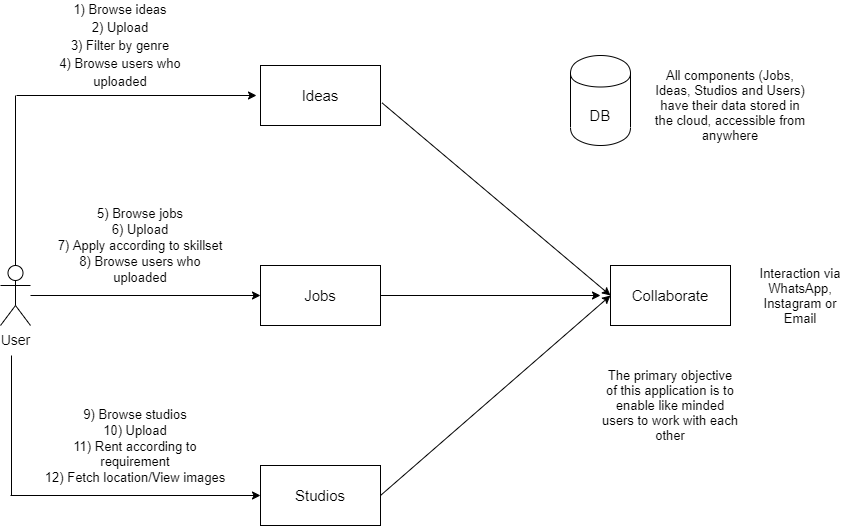

The diagram above was exported from draw.io. Its source (the exported page's mxGraphModel, read from the mxfile embedded in the PNG):
<mxGraphModel dx="1024" dy="2292" grid="1" gridSize="10" guides="1" tooltips="1" connect="1" arrows="1" fold="1" page="1" pageScale="1" pageWidth="1100" pageHeight="1700" math="0" shadow="0">
  <root>
    <mxCell id="0" />
    <mxCell id="1" parent="0" />
    <mxCell id="EVSY6MqGjN-An8OU5FVY-1" value="" style="rounded=0;whiteSpace=wrap;html=1;" vertex="1" parent="1">
      <mxGeometry x="400" y="50" width="120" height="60" as="geometry" />
    </mxCell>
    <mxCell id="EVSY6MqGjN-An8OU5FVY-31" style="edgeStyle=orthogonalEdgeStyle;rounded=0;orthogonalLoop=1;jettySize=auto;html=1;" edge="1" parent="1" source="EVSY6MqGjN-An8OU5FVY-4">
      <mxGeometry relative="1" as="geometry">
        <mxPoint x="740" y="280" as="targetPoint" />
      </mxGeometry>
    </mxCell>
    <mxCell id="EVSY6MqGjN-An8OU5FVY-4" value="&lt;div&gt;&lt;br&gt;&lt;/div&gt;" style="rounded=0;whiteSpace=wrap;html=1;" vertex="1" parent="1">
      <mxGeometry x="400" y="250" width="120" height="60" as="geometry" />
    </mxCell>
    <mxCell id="EVSY6MqGjN-An8OU5FVY-5" value="" style="rounded=0;whiteSpace=wrap;html=1;" vertex="1" parent="1">
      <mxGeometry x="750" y="250" width="120" height="60" as="geometry" />
    </mxCell>
    <mxCell id="EVSY6MqGjN-An8OU5FVY-6" value="" style="rounded=0;whiteSpace=wrap;html=1;" vertex="1" parent="1">
      <mxGeometry x="400" y="450" width="120" height="60" as="geometry" />
    </mxCell>
    <mxCell id="EVSY6MqGjN-An8OU5FVY-14" style="edgeStyle=orthogonalEdgeStyle;rounded=0;orthogonalLoop=1;jettySize=auto;html=1;entryX=0;entryY=0.5;entryDx=0;entryDy=0;" edge="1" parent="1" target="EVSY6MqGjN-An8OU5FVY-4">
      <mxGeometry relative="1" as="geometry">
        <mxPoint x="170" y="280" as="sourcePoint" />
      </mxGeometry>
    </mxCell>
    <mxCell id="EVSY6MqGjN-An8OU5FVY-8" value="&lt;font style=&quot;font-size: 15px&quot;&gt;Collaborate&lt;/font&gt;" style="text;html=1;strokeColor=none;fillColor=none;align=center;verticalAlign=middle;whiteSpace=wrap;rounded=0;" vertex="1" parent="1">
      <mxGeometry x="790" y="270" width="40" height="20" as="geometry" />
    </mxCell>
    <mxCell id="EVSY6MqGjN-An8OU5FVY-9" value="&lt;font style=&quot;font-size: 15px&quot;&gt;Jobs&lt;/font&gt;" style="text;html=1;strokeColor=none;fillColor=none;align=center;verticalAlign=middle;whiteSpace=wrap;rounded=0;" vertex="1" parent="1">
      <mxGeometry x="440" y="270" width="40" height="20" as="geometry" />
    </mxCell>
    <mxCell id="EVSY6MqGjN-An8OU5FVY-10" value="&lt;font style=&quot;font-size: 15px&quot;&gt;Ideas&lt;/font&gt;" style="text;html=1;strokeColor=none;fillColor=none;align=center;verticalAlign=middle;whiteSpace=wrap;rounded=0;" vertex="1" parent="1">
      <mxGeometry x="440" y="70" width="40" height="20" as="geometry" />
    </mxCell>
    <mxCell id="EVSY6MqGjN-An8OU5FVY-11" value="&lt;font style=&quot;font-size: 15px&quot;&gt;Studios&lt;/font&gt;" style="text;html=1;strokeColor=none;fillColor=none;align=center;verticalAlign=middle;whiteSpace=wrap;rounded=0;" vertex="1" parent="1">
      <mxGeometry x="440" y="470" width="40" height="20" as="geometry" />
    </mxCell>
    <mxCell id="EVSY6MqGjN-An8OU5FVY-12" value="" style="shape=cylinder;whiteSpace=wrap;html=1;boundedLbl=1;backgroundOutline=1;" vertex="1" parent="1">
      <mxGeometry x="710" y="40" width="60" height="90" as="geometry" />
    </mxCell>
    <mxCell id="EVSY6MqGjN-An8OU5FVY-13" value="&lt;font style=&quot;font-size: 15px&quot;&gt;DB&lt;/font&gt;" style="text;html=1;strokeColor=none;fillColor=none;align=center;verticalAlign=middle;whiteSpace=wrap;rounded=0;" vertex="1" parent="1">
      <mxGeometry x="720" y="90" width="40" height="20" as="geometry" />
    </mxCell>
    <mxCell id="EVSY6MqGjN-An8OU5FVY-16" value="&lt;font style=&quot;font-size: 14px&quot;&gt;User&lt;/font&gt;" style="shape=umlActor;verticalLabelPosition=bottom;labelBackgroundColor=#ffffff;verticalAlign=top;html=1;outlineConnect=0;" vertex="1" parent="1">
      <mxGeometry x="140" y="250" width="30" height="60" as="geometry" />
    </mxCell>
    <mxCell id="EVSY6MqGjN-An8OU5FVY-17" value="" style="endArrow=none;html=1;" edge="1" parent="1">
      <mxGeometry width="50" height="50" relative="1" as="geometry">
        <mxPoint x="151" y="480" as="sourcePoint" />
        <mxPoint x="151" y="340" as="targetPoint" />
      </mxGeometry>
    </mxCell>
    <mxCell id="EVSY6MqGjN-An8OU5FVY-18" value="" style="endArrow=classic;html=1;entryX=0;entryY=0.5;entryDx=0;entryDy=0;" edge="1" parent="1" target="EVSY6MqGjN-An8OU5FVY-6">
      <mxGeometry width="50" height="50" relative="1" as="geometry">
        <mxPoint x="150" y="480" as="sourcePoint" />
        <mxPoint x="220" y="450" as="targetPoint" />
      </mxGeometry>
    </mxCell>
    <mxCell id="EVSY6MqGjN-An8OU5FVY-19" value="" style="endArrow=none;html=1;exitX=0.5;exitY=0;exitDx=0;exitDy=0;exitPerimeter=0;" edge="1" parent="1" source="EVSY6MqGjN-An8OU5FVY-16">
      <mxGeometry width="50" height="50" relative="1" as="geometry">
        <mxPoint x="150" y="240" as="sourcePoint" />
        <mxPoint x="155" y="80" as="targetPoint" />
      </mxGeometry>
    </mxCell>
    <mxCell id="EVSY6MqGjN-An8OU5FVY-20" value="" style="endArrow=classic;html=1;entryX=0;entryY=0.5;entryDx=0;entryDy=0;" edge="1" parent="1">
      <mxGeometry width="50" height="50" relative="1" as="geometry">
        <mxPoint x="156" y="80" as="sourcePoint" />
        <mxPoint x="396" y="80" as="targetPoint" />
      </mxGeometry>
    </mxCell>
    <mxCell id="EVSY6MqGjN-An8OU5FVY-22" value="" style="endArrow=classic;html=1;exitX=1.013;exitY=0.623;exitDx=0;exitDy=0;exitPerimeter=0;entryX=0;entryY=0.5;entryDx=0;entryDy=0;" edge="1" parent="1" source="EVSY6MqGjN-An8OU5FVY-1" target="EVSY6MqGjN-An8OU5FVY-5">
      <mxGeometry width="50" height="50" relative="1" as="geometry">
        <mxPoint x="590" y="210" as="sourcePoint" />
        <mxPoint x="640" y="160" as="targetPoint" />
      </mxGeometry>
    </mxCell>
    <mxCell id="EVSY6MqGjN-An8OU5FVY-23" value="" style="endArrow=classic;html=1;exitX=1;exitY=0.5;exitDx=0;exitDy=0;" edge="1" parent="1" source="EVSY6MqGjN-An8OU5FVY-6">
      <mxGeometry width="50" height="50" relative="1" as="geometry">
        <mxPoint x="590" y="480" as="sourcePoint" />
        <mxPoint x="750" y="280" as="targetPoint" />
      </mxGeometry>
    </mxCell>
    <mxCell id="EVSY6MqGjN-An8OU5FVY-24" value="&lt;font style=&quot;font-size: 13px ; line-height: 140%&quot;&gt;1) Browse ideas&lt;br&gt;2) Upload&lt;br&gt;3) Filter by genre&lt;br&gt;4) Browse users who uploaded&lt;/font&gt;" style="text;html=1;strokeColor=none;fillColor=none;align=center;verticalAlign=middle;whiteSpace=wrap;rounded=0;" vertex="1" parent="1">
      <mxGeometry x="190" y="10" width="140" height="40" as="geometry" />
    </mxCell>
    <mxCell id="EVSY6MqGjN-An8OU5FVY-27" value="&lt;p style=&quot;line-height: 140%&quot;&gt;&lt;span style=&quot;font-size: 13px&quot;&gt;5) Browse jobs&lt;/span&gt;&lt;br style=&quot;font-size: 13px&quot;&gt;&lt;span style=&quot;font-size: 13px&quot;&gt;6) Upload&lt;/span&gt;&lt;br style=&quot;font-size: 13px&quot;&gt;&lt;span style=&quot;font-size: 13px&quot;&gt;7) Apply according to skillset&lt;/span&gt;&lt;br style=&quot;font-size: 13px&quot;&gt;&lt;span style=&quot;font-size: 13px&quot;&gt;8) Browse users who uploaded&lt;/span&gt;&lt;/p&gt;" style="text;html=1;strokeColor=none;fillColor=none;align=center;verticalAlign=middle;whiteSpace=wrap;rounded=0;" vertex="1" parent="1">
      <mxGeometry x="190" y="190" width="180" height="80" as="geometry" />
    </mxCell>
    <mxCell id="EVSY6MqGjN-An8OU5FVY-28" value="&lt;span style=&quot;font-size: 13px&quot;&gt;9) Browse studios&lt;/span&gt;&lt;br style=&quot;font-size: 13px&quot;&gt;&lt;span style=&quot;font-size: 13px&quot;&gt;10) Upload&lt;/span&gt;&lt;br style=&quot;font-size: 13px&quot;&gt;&lt;span style=&quot;font-size: 13px&quot;&gt;11) Rent according to requirement&lt;/span&gt;&lt;br style=&quot;font-size: 13px&quot;&gt;&lt;span style=&quot;font-size: 13px&quot;&gt;12) Fetch location/View images&lt;/span&gt;" style="text;html=1;strokeColor=none;fillColor=none;align=center;verticalAlign=middle;whiteSpace=wrap;rounded=0;" vertex="1" parent="1">
      <mxGeometry x="180" y="400" width="190" height="60" as="geometry" />
    </mxCell>
    <mxCell id="EVSY6MqGjN-An8OU5FVY-29" value="&lt;font style=&quot;font-size: 13px&quot;&gt;All components (Jobs, Ideas, Studios and Users) have their data stored in the cloud, accessible from anywhere&lt;/font&gt;" style="text;html=1;strokeColor=none;fillColor=none;align=center;verticalAlign=middle;whiteSpace=wrap;rounded=0;" vertex="1" parent="1">
      <mxGeometry x="790" y="30" width="160" height="120" as="geometry" />
    </mxCell>
    <mxCell id="EVSY6MqGjN-An8OU5FVY-30" value="&lt;font style=&quot;font-size: 13px&quot;&gt;The primary objective of this application is to enable like minded users to work with each other&lt;/font&gt;" style="text;html=1;strokeColor=none;fillColor=none;align=center;verticalAlign=middle;whiteSpace=wrap;rounded=0;" vertex="1" parent="1">
      <mxGeometry x="740" y="340" width="140" height="100" as="geometry" />
    </mxCell>
    <mxCell id="EVSY6MqGjN-An8OU5FVY-32" value="&lt;font style=&quot;font-size: 13px&quot;&gt;Interaction via WhatsApp, Instagram or Email&lt;/font&gt;" style="text;html=1;strokeColor=none;fillColor=none;align=center;verticalAlign=middle;whiteSpace=wrap;rounded=0;" vertex="1" parent="1">
      <mxGeometry x="890" y="270" width="100" height="20" as="geometry" />
    </mxCell>
  </root>
</mxGraphModel>